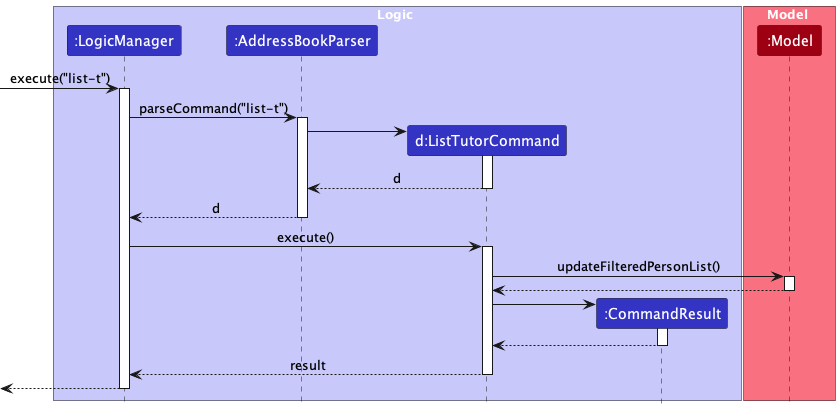

The diagram above was rendered by PlantUML. Its source (embedded in the PNG):
@startuml
!include style.puml
skinparam ArrowFontStyle plain

box Logic LOGIC_COLOR_T1
participant ":LogicManager" as LogicManager LOGIC_COLOR
participant ":AddressBookParser" as AddressBookParser LOGIC_COLOR
participant "d:ListTutorCommand" as ListTutorCommand LOGIC_COLOR
participant ":CommandResult" as CommandResult LOGIC_COLOR
end box

box Model MODEL_COLOR_T1
participant ":Model" as Model MODEL_COLOR
end box

[-> LogicManager : execute("list-t")
activate LogicManager

LogicManager -> AddressBookParser : parseCommand("list-t")
activate AddressBookParser

create ListTutorCommand
AddressBookParser -> ListTutorCommand
activate ListTutorCommand

ListTutorCommand --> AddressBookParser : d
deactivate ListTutorCommand

AddressBookParser --> LogicManager : d
deactivate AddressBookParser

LogicManager -> ListTutorCommand : execute()
activate ListTutorCommand

ListTutorCommand -> Model ++ : updateFilteredPersonList()
return

deactivate Model

create CommandResult
ListTutorCommand -> CommandResult
activate CommandResult

CommandResult --> ListTutorCommand
deactivate CommandResult

ListTutorCommand --> LogicManager : result
deactivate ListTutorCommand

[<--LogicManager
deactivate LogicManager
@enduml